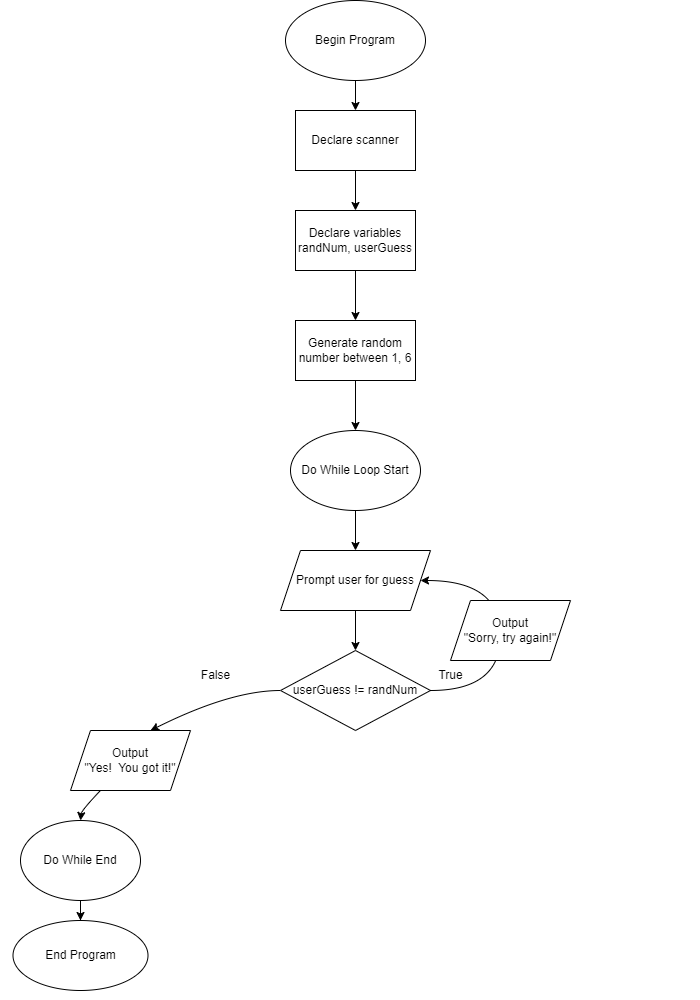

The diagram above was exported from draw.io. Its source (the exported page's mxGraphModel, read from the mxfile embedded in the PNG):
<mxGraphModel dx="1250" dy="1294" grid="1" gridSize="10" guides="1" tooltips="1" connect="1" arrows="1" fold="1" page="1" pageScale="1" pageWidth="700" pageHeight="1000" math="0" shadow="0">
  <root>
    <mxCell id="0" />
    <mxCell id="1" parent="0" />
    <mxCell id="-kX0xX7nWMYJKc5Jz6fm-3" value="" style="edgeStyle=orthogonalEdgeStyle;rounded=0;orthogonalLoop=1;jettySize=auto;html=1;" parent="1" source="-kX0xX7nWMYJKc5Jz6fm-1" target="-kX0xX7nWMYJKc5Jz6fm-2" edge="1">
      <mxGeometry relative="1" as="geometry" />
    </mxCell>
    <mxCell id="-kX0xX7nWMYJKc5Jz6fm-1" value="Begin Program" style="ellipse;whiteSpace=wrap;html=1;" parent="1" vertex="1">
      <mxGeometry x="285" width="140" height="80" as="geometry" />
    </mxCell>
    <mxCell id="FChMpm0SYfwyfl0ljaIC-15" value="" style="edgeStyle=orthogonalEdgeStyle;rounded=0;orthogonalLoop=1;jettySize=auto;html=1;" parent="1" source="-kX0xX7nWMYJKc5Jz6fm-2" target="FChMpm0SYfwyfl0ljaIC-13" edge="1">
      <mxGeometry relative="1" as="geometry" />
    </mxCell>
    <mxCell id="-kX0xX7nWMYJKc5Jz6fm-2" value="Declare scanner" style="whiteSpace=wrap;html=1;" parent="1" vertex="1">
      <mxGeometry x="295" y="110" width="120" height="60" as="geometry" />
    </mxCell>
    <mxCell id="-kX0xX7nWMYJKc5Jz6fm-7" value="" style="edgeStyle=orthogonalEdgeStyle;rounded=0;orthogonalLoop=1;jettySize=auto;html=1;" parent="1" edge="1">
      <mxGeometry relative="1" as="geometry">
        <mxPoint x="355" y="380" as="sourcePoint" />
        <mxPoint x="355" y="430" as="targetPoint" />
      </mxGeometry>
    </mxCell>
    <mxCell id="FChMpm0SYfwyfl0ljaIC-7" value="" style="curved=1;endArrow=classic;html=1;rounded=0;" parent="1" edge="1">
      <mxGeometry width="50" height="50" relative="1" as="geometry">
        <mxPoint x="280" y="690" as="sourcePoint" />
        <mxPoint x="150" y="730" as="targetPoint" />
        <Array as="points">
          <mxPoint x="230" y="690" />
        </Array>
      </mxGeometry>
    </mxCell>
    <mxCell id="snLUkSxSponOWx60yfEp-16" value="" style="edgeStyle=orthogonalEdgeStyle;rounded=0;orthogonalLoop=1;jettySize=auto;html=1;" edge="1" parent="1" source="FChMpm0SYfwyfl0ljaIC-8" target="snLUkSxSponOWx60yfEp-15">
      <mxGeometry relative="1" as="geometry" />
    </mxCell>
    <mxCell id="FChMpm0SYfwyfl0ljaIC-8" value="Do While End" style="ellipse;whiteSpace=wrap;html=1;" parent="1" vertex="1">
      <mxGeometry x="20" y="820" width="120" height="80" as="geometry" />
    </mxCell>
    <mxCell id="FChMpm0SYfwyfl0ljaIC-16" value="" style="edgeStyle=orthogonalEdgeStyle;rounded=0;orthogonalLoop=1;jettySize=auto;html=1;" parent="1" source="FChMpm0SYfwyfl0ljaIC-13" edge="1">
      <mxGeometry relative="1" as="geometry">
        <mxPoint x="355" y="320" as="targetPoint" />
      </mxGeometry>
    </mxCell>
    <mxCell id="FChMpm0SYfwyfl0ljaIC-13" value="Declare variables&lt;br style=&quot;border-color: var(--border-color);&quot;&gt;randNum, userGuess" style="whiteSpace=wrap;html=1;" parent="1" vertex="1">
      <mxGeometry x="295" y="210" width="120" height="60" as="geometry" />
    </mxCell>
    <mxCell id="a5sdmfwOMJefq1Q0F6vG-1" value="Generate random number between 1, 6" style="rounded=0;whiteSpace=wrap;html=1;" parent="1" vertex="1">
      <mxGeometry x="295" y="320" width="120" height="60" as="geometry" />
    </mxCell>
    <mxCell id="a5sdmfwOMJefq1Q0F6vG-6" value="" style="edgeStyle=orthogonalEdgeStyle;rounded=0;orthogonalLoop=1;jettySize=auto;html=1;" parent="1" source="a5sdmfwOMJefq1Q0F6vG-4" target="a5sdmfwOMJefq1Q0F6vG-5" edge="1">
      <mxGeometry relative="1" as="geometry" />
    </mxCell>
    <mxCell id="a5sdmfwOMJefq1Q0F6vG-4" value="Prompt user for guess" style="shape=parallelogram;perimeter=parallelogramPerimeter;whiteSpace=wrap;html=1;fixedSize=1;" parent="1" vertex="1">
      <mxGeometry x="280" y="550" width="150" height="60" as="geometry" />
    </mxCell>
    <mxCell id="a5sdmfwOMJefq1Q0F6vG-5" value="userGuess != randNum" style="rhombus;whiteSpace=wrap;html=1;" parent="1" vertex="1">
      <mxGeometry x="280" y="650" width="150" height="80" as="geometry" />
    </mxCell>
    <mxCell id="snLUkSxSponOWx60yfEp-2" value="Output&lt;br&gt;&quot;Yes!&amp;nbsp; You got it!&quot;" style="shape=parallelogram;perimeter=parallelogramPerimeter;whiteSpace=wrap;html=1;fixedSize=1;" vertex="1" parent="1">
      <mxGeometry x="70" y="730" width="120" height="60" as="geometry" />
    </mxCell>
    <mxCell id="snLUkSxSponOWx60yfEp-3" value="" style="curved=1;endArrow=classic;html=1;rounded=0;entryX=0.5;entryY=0;entryDx=0;entryDy=0;exitX=0.25;exitY=1;exitDx=0;exitDy=0;" edge="1" parent="1" source="snLUkSxSponOWx60yfEp-2" target="FChMpm0SYfwyfl0ljaIC-8">
      <mxGeometry width="50" height="50" relative="1" as="geometry">
        <mxPoint x="290" y="740" as="sourcePoint" />
        <mxPoint x="340" y="720" as="targetPoint" />
        <Array as="points">
          <mxPoint x="81" y="810" />
        </Array>
      </mxGeometry>
    </mxCell>
    <mxCell id="snLUkSxSponOWx60yfEp-5" value="False" style="text;html=1;align=center;verticalAlign=middle;resizable=0;points=[];autosize=1;strokeColor=none;fillColor=none;" vertex="1" parent="1">
      <mxGeometry x="190" y="660" width="50" height="30" as="geometry" />
    </mxCell>
    <mxCell id="snLUkSxSponOWx60yfEp-7" value="" style="curved=1;endArrow=classic;html=1;rounded=0;exitX=1;exitY=0.5;exitDx=0;exitDy=0;entryX=1;entryY=0.5;entryDx=0;entryDy=0;" edge="1" parent="1" source="a5sdmfwOMJefq1Q0F6vG-5" target="a5sdmfwOMJefq1Q0F6vG-4">
      <mxGeometry width="50" height="50" relative="1" as="geometry">
        <mxPoint x="290" y="700" as="sourcePoint" />
        <mxPoint x="450" y="570" as="targetPoint" />
        <Array as="points">
          <mxPoint x="500" y="690" />
          <mxPoint x="500" y="580" />
        </Array>
      </mxGeometry>
    </mxCell>
    <mxCell id="snLUkSxSponOWx60yfEp-8" value="Output&lt;br&gt;&quot;Sorry, try again!&quot;" style="shape=parallelogram;perimeter=parallelogramPerimeter;whiteSpace=wrap;html=1;fixedSize=1;" vertex="1" parent="1">
      <mxGeometry x="450" y="600" width="120" height="60" as="geometry" />
    </mxCell>
    <mxCell id="snLUkSxSponOWx60yfEp-12" value="" style="edgeStyle=orthogonalEdgeStyle;rounded=0;orthogonalLoop=1;jettySize=auto;html=1;" edge="1" parent="1" source="snLUkSxSponOWx60yfEp-11" target="a5sdmfwOMJefq1Q0F6vG-4">
      <mxGeometry relative="1" as="geometry" />
    </mxCell>
    <mxCell id="snLUkSxSponOWx60yfEp-11" value="Do While Loop Start" style="ellipse;whiteSpace=wrap;html=1;" vertex="1" parent="1">
      <mxGeometry x="290" y="430" width="130" height="80" as="geometry" />
    </mxCell>
    <mxCell id="snLUkSxSponOWx60yfEp-13" value="True" style="text;html=1;align=center;verticalAlign=middle;resizable=0;points=[];autosize=1;strokeColor=none;fillColor=none;" vertex="1" parent="1">
      <mxGeometry x="425" y="660" width="50" height="30" as="geometry" />
    </mxCell>
    <mxCell id="snLUkSxSponOWx60yfEp-15" value="End Program" style="ellipse;whiteSpace=wrap;html=1;" vertex="1" parent="1">
      <mxGeometry x="12.5" y="920" width="135" height="70" as="geometry" />
    </mxCell>
  </root>
</mxGraphModel>